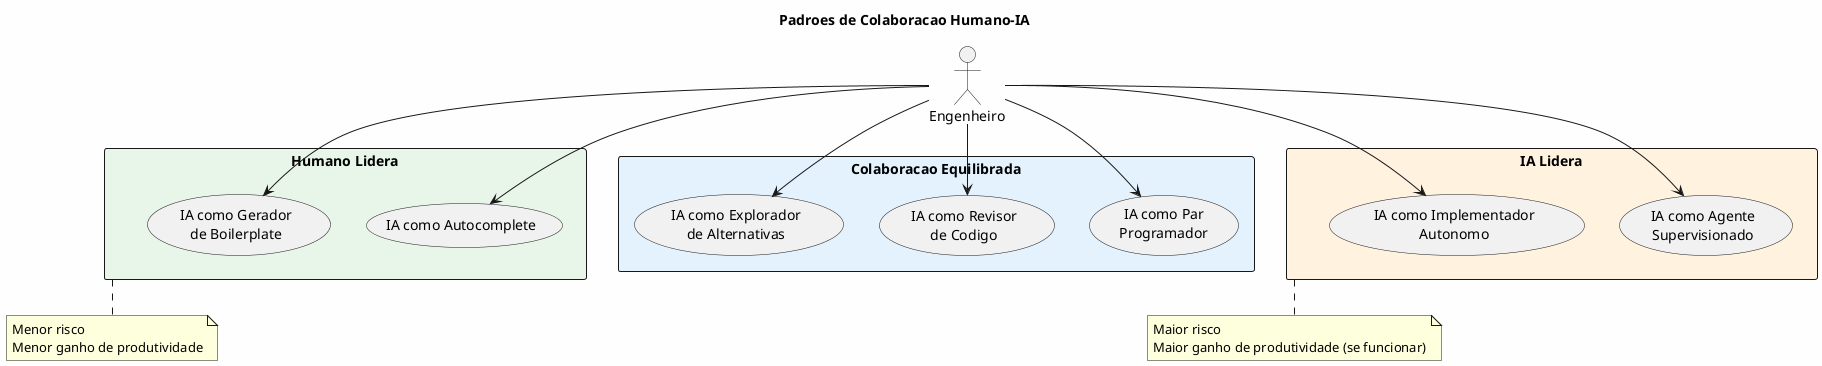

The diagram above was rendered by PlantUML. Its source (embedded in the PNG):
@startuml
skinparam backgroundColor #FEFEFE

title Padroes de Colaboracao Humano-IA

rectangle "Humano Lidera" as hl #e8f5e9 {
    usecase "IA como Autocomplete" as ac
    usecase "IA como Gerador\nde Boilerplate" as gb
}

rectangle "Colaboracao Equilibrada" as ce #e3f2fd {
    usecase "IA como Par\nProgramador" as pp
    usecase "IA como Revisor\nde Codigo" as rc
    usecase "IA como Explorador\nde Alternativas" as ea
}

rectangle "IA Lidera" as il #fff3e0 {
    usecase "IA como Agente\nSupervisionado" as as_
    usecase "IA como Implementador\nAutonomo" as ia
}

actor Engenheiro as eng

eng --> ac
eng --> gb
eng --> pp
eng --> rc
eng --> ea
eng --> as_
eng --> ia

note bottom of hl
  Menor risco
  Menor ganho de produtividade
end note

note bottom of il
  Maior risco
  Maior ganho de produtividade (se funcionar)
end note
@enduml